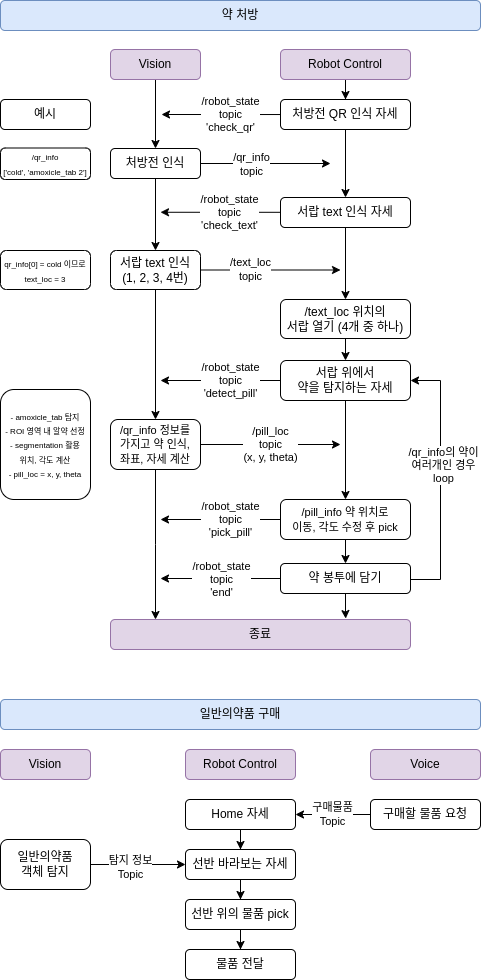

The diagram above was exported from draw.io. Its source (the exported page's mxGraphModel, read from the mxfile embedded in the PNG):
<mxGraphModel dx="1130" dy="737" grid="1" gridSize="10" guides="1" tooltips="1" connect="1" arrows="1" fold="1" page="1" pageScale="1" pageWidth="827" pageHeight="1169" background="#ffffff" math="0" shadow="0">
  <root>
    <mxCell id="0" />
    <mxCell id="1" parent="0" />
    <mxCell id="ZfewzwySDCzYrbojLsdr-8" value="" style="edgeStyle=orthogonalEdgeStyle;rounded=0;orthogonalLoop=1;jettySize=auto;html=1;" edge="1" parent="1" source="4uhuHD_OqtdL1rbwjFQc-1" target="4uhuHD_OqtdL1rbwjFQc-3">
      <mxGeometry relative="1" as="geometry" />
    </mxCell>
    <mxCell id="4uhuHD_OqtdL1rbwjFQc-1" value="Vision" style="rounded=1;whiteSpace=wrap;html=1;fillColor=#e1d5e7;strokeColor=#9673a6;" parent="1" vertex="1">
      <mxGeometry x="150" y="90" width="90" height="30" as="geometry" />
    </mxCell>
    <mxCell id="ZfewzwySDCzYrbojLsdr-11" style="edgeStyle=orthogonalEdgeStyle;rounded=0;orthogonalLoop=1;jettySize=auto;html=1;entryX=0.5;entryY=0;entryDx=0;entryDy=0;" edge="1" parent="1" source="4uhuHD_OqtdL1rbwjFQc-2" target="4uhuHD_OqtdL1rbwjFQc-4">
      <mxGeometry relative="1" as="geometry" />
    </mxCell>
    <mxCell id="4uhuHD_OqtdL1rbwjFQc-2" value="Robot Control" style="rounded=1;whiteSpace=wrap;html=1;fillColor=#e1d5e7;strokeColor=#9673a6;" parent="1" vertex="1">
      <mxGeometry x="320" y="90" width="130" height="30" as="geometry" />
    </mxCell>
    <mxCell id="ZfewzwySDCzYrbojLsdr-15" style="edgeStyle=orthogonalEdgeStyle;rounded=0;orthogonalLoop=1;jettySize=auto;html=1;" edge="1" parent="1" source="4uhuHD_OqtdL1rbwjFQc-3">
      <mxGeometry relative="1" as="geometry">
        <mxPoint x="370" y="204" as="targetPoint" />
      </mxGeometry>
    </mxCell>
    <mxCell id="ZfewzwySDCzYrbojLsdr-16" value="/qr_info&lt;div&gt;topic&lt;/div&gt;" style="edgeLabel;html=1;align=center;verticalAlign=middle;resizable=0;points=[];" vertex="1" connectable="0" parent="ZfewzwySDCzYrbojLsdr-15">
      <mxGeometry x="0.1172" relative="1" as="geometry">
        <mxPoint x="-22" as="offset" />
      </mxGeometry>
    </mxCell>
    <mxCell id="ZfewzwySDCzYrbojLsdr-26" style="edgeStyle=orthogonalEdgeStyle;rounded=0;orthogonalLoop=1;jettySize=auto;html=1;entryX=0.5;entryY=0;entryDx=0;entryDy=0;" edge="1" parent="1" source="4uhuHD_OqtdL1rbwjFQc-3" target="ZfewzwySDCzYrbojLsdr-25">
      <mxGeometry relative="1" as="geometry" />
    </mxCell>
    <mxCell id="4uhuHD_OqtdL1rbwjFQc-3" value="처방전 인식" style="rounded=1;whiteSpace=wrap;html=1;" parent="1" vertex="1">
      <mxGeometry x="150" y="189" width="90" height="30" as="geometry" />
    </mxCell>
    <mxCell id="ZfewzwySDCzYrbojLsdr-12" value="/robot_state&lt;div&gt;topic&lt;/div&gt;&lt;div&gt;'check_qr'&lt;/div&gt;" style="edgeStyle=orthogonalEdgeStyle;rounded=0;orthogonalLoop=1;jettySize=auto;html=1;" edge="1" parent="1">
      <mxGeometry x="-0.1471" relative="1" as="geometry">
        <mxPoint x="201" y="155" as="targetPoint" />
        <mxPoint x="321" y="155.0322580645161" as="sourcePoint" />
        <mxPoint as="offset" />
      </mxGeometry>
    </mxCell>
    <mxCell id="ZfewzwySDCzYrbojLsdr-18" value="" style="edgeStyle=orthogonalEdgeStyle;rounded=0;orthogonalLoop=1;jettySize=auto;html=1;" edge="1" parent="1" source="4uhuHD_OqtdL1rbwjFQc-4" target="ZfewzwySDCzYrbojLsdr-17">
      <mxGeometry relative="1" as="geometry" />
    </mxCell>
    <mxCell id="4uhuHD_OqtdL1rbwjFQc-4" value="처방전 QR 인식 자세" style="rounded=1;whiteSpace=wrap;html=1;" parent="1" vertex="1">
      <mxGeometry x="320" y="140" width="130" height="30" as="geometry" />
    </mxCell>
    <mxCell id="4uhuHD_OqtdL1rbwjFQc-9" value="" style="edgeStyle=orthogonalEdgeStyle;rounded=0;orthogonalLoop=1;jettySize=auto;html=1;" parent="1" source="4uhuHD_OqtdL1rbwjFQc-6" target="4uhuHD_OqtdL1rbwjFQc-8" edge="1">
      <mxGeometry relative="1" as="geometry" />
    </mxCell>
    <mxCell id="ZfewzwySDCzYrbojLsdr-33" value="&lt;span style=&quot;forced-color-adjust: none; color: rgb(0, 0, 0); font-family: Helvetica; font-size: 11px; font-style: normal; font-variant-ligatures: normal; font-variant-caps: normal; font-weight: 400; letter-spacing: normal; orphans: 2; text-align: center; text-indent: 0px; text-transform: none; widows: 2; word-spacing: 0px; -webkit-text-stroke-width: 0px; white-space: nowrap; background-color: rgb(255, 255, 255); text-decoration-thickness: initial; text-decoration-style: initial; text-decoration-color: initial; float: none; display: inline !important;&quot;&gt;/robot_state&lt;/span&gt;&lt;div style=&quot;forced-color-adjust: none; color: rgb(0, 0, 0); font-family: Helvetica; font-size: 11px; font-style: normal; font-variant-ligatures: normal; font-variant-caps: normal; font-weight: 400; letter-spacing: normal; orphans: 2; text-align: center; text-indent: 0px; text-transform: none; widows: 2; word-spacing: 0px; -webkit-text-stroke-width: 0px; white-space: nowrap; text-decoration-thickness: initial; text-decoration-style: initial; text-decoration-color: initial;&quot;&gt;topic&lt;/div&gt;&lt;div style=&quot;forced-color-adjust: none; color: rgb(0, 0, 0); font-family: Helvetica; font-size: 11px; font-style: normal; font-variant-ligatures: normal; font-variant-caps: normal; font-weight: 400; letter-spacing: normal; orphans: 2; text-align: center; text-indent: 0px; text-transform: none; widows: 2; word-spacing: 0px; -webkit-text-stroke-width: 0px; white-space: nowrap; text-decoration-thickness: initial; text-decoration-style: initial; text-decoration-color: initial;&quot;&gt;'detect_pill'&lt;/div&gt;" style="edgeStyle=orthogonalEdgeStyle;rounded=0;orthogonalLoop=1;jettySize=auto;html=1;" edge="1" parent="1" source="4uhuHD_OqtdL1rbwjFQc-6">
      <mxGeometry x="-0.1701" relative="1" as="geometry">
        <mxPoint x="200" y="421" as="targetPoint" />
        <mxPoint as="offset" />
      </mxGeometry>
    </mxCell>
    <mxCell id="4uhuHD_OqtdL1rbwjFQc-6" value="서랍 위에서&lt;div&gt;약을 탐지하는 자세&lt;/div&gt;" style="rounded=1;whiteSpace=wrap;html=1;" parent="1" vertex="1">
      <mxGeometry x="320" y="401" width="130" height="40" as="geometry" />
    </mxCell>
    <mxCell id="ZfewzwySDCzYrbojLsdr-38" value="&lt;span style=&quot;forced-color-adjust: none; color: rgb(0, 0, 0); font-family: Helvetica; font-size: 11px; font-style: normal; font-variant-ligatures: normal; font-variant-caps: normal; font-weight: 400; letter-spacing: normal; orphans: 2; text-align: center; text-indent: 0px; text-transform: none; widows: 2; word-spacing: 0px; -webkit-text-stroke-width: 0px; white-space: nowrap; background-color: rgb(255, 255, 255); text-decoration-thickness: initial; text-decoration-style: initial; text-decoration-color: initial; float: none; display: inline !important;&quot;&gt;/robot_state&lt;/span&gt;&lt;div style=&quot;forced-color-adjust: none; color: rgb(0, 0, 0); font-family: Helvetica; font-size: 11px; font-style: normal; font-variant-ligatures: normal; font-variant-caps: normal; font-weight: 400; letter-spacing: normal; orphans: 2; text-align: center; text-indent: 0px; text-transform: none; widows: 2; word-spacing: 0px; -webkit-text-stroke-width: 0px; white-space: nowrap; text-decoration-thickness: initial; text-decoration-style: initial; text-decoration-color: initial;&quot;&gt;topic&lt;/div&gt;&lt;div style=&quot;forced-color-adjust: none; color: rgb(0, 0, 0); font-family: Helvetica; font-size: 11px; font-style: normal; font-variant-ligatures: normal; font-variant-caps: normal; font-weight: 400; letter-spacing: normal; orphans: 2; text-align: center; text-indent: 0px; text-transform: none; widows: 2; word-spacing: 0px; -webkit-text-stroke-width: 0px; white-space: nowrap; text-decoration-thickness: initial; text-decoration-style: initial; text-decoration-color: initial;&quot;&gt;'pick_pill'&lt;/div&gt;" style="edgeStyle=orthogonalEdgeStyle;rounded=0;orthogonalLoop=1;jettySize=auto;html=1;" edge="1" parent="1" source="4uhuHD_OqtdL1rbwjFQc-8">
      <mxGeometry x="-0.1701" relative="1" as="geometry">
        <mxPoint x="200.0000000000001" y="560" as="targetPoint" />
        <mxPoint as="offset" />
      </mxGeometry>
    </mxCell>
    <mxCell id="ZfewzwySDCzYrbojLsdr-40" style="edgeStyle=orthogonalEdgeStyle;rounded=0;orthogonalLoop=1;jettySize=auto;html=1;entryX=0.5;entryY=0;entryDx=0;entryDy=0;" edge="1" parent="1" source="4uhuHD_OqtdL1rbwjFQc-8" target="4uhuHD_OqtdL1rbwjFQc-15">
      <mxGeometry relative="1" as="geometry" />
    </mxCell>
    <mxCell id="4uhuHD_OqtdL1rbwjFQc-8" value="&lt;span style=&quot;font-size: 11px; text-wrap-mode: nowrap; background-color: rgb(255, 255, 255);&quot;&gt;/pill_info 약 위치로 &lt;br&gt;이동, 각도 수정 후 pick&lt;/span&gt;" style="rounded=1;whiteSpace=wrap;html=1;" parent="1" vertex="1">
      <mxGeometry x="320" y="540" width="130" height="40" as="geometry" />
    </mxCell>
    <mxCell id="ZfewzwySDCzYrbojLsdr-50" value="&lt;span style=&quot;forced-color-adjust: none; color: rgb(0, 0, 0); font-family: Helvetica; font-size: 11px; font-style: normal; font-variant-ligatures: normal; font-variant-caps: normal; font-weight: 400; letter-spacing: normal; orphans: 2; text-align: center; text-indent: 0px; text-transform: none; widows: 2; word-spacing: 0px; -webkit-text-stroke-width: 0px; white-space: nowrap; background-color: rgb(255, 255, 255); text-decoration-thickness: initial; text-decoration-style: initial; text-decoration-color: initial; float: none; display: inline !important;&quot;&gt;/robot_state&lt;/span&gt;&lt;div style=&quot;forced-color-adjust: none; color: rgb(0, 0, 0); font-family: Helvetica; font-size: 11px; font-style: normal; font-variant-ligatures: normal; font-variant-caps: normal; font-weight: 400; letter-spacing: normal; orphans: 2; text-align: center; text-indent: 0px; text-transform: none; widows: 2; word-spacing: 0px; -webkit-text-stroke-width: 0px; white-space: nowrap; text-decoration-thickness: initial; text-decoration-style: initial; text-decoration-color: initial;&quot;&gt;topic&lt;/div&gt;&lt;div style=&quot;forced-color-adjust: none; color: rgb(0, 0, 0); font-family: Helvetica; font-size: 11px; font-style: normal; font-variant-ligatures: normal; font-variant-caps: normal; font-weight: 400; letter-spacing: normal; orphans: 2; text-align: center; text-indent: 0px; text-transform: none; widows: 2; word-spacing: 0px; -webkit-text-stroke-width: 0px; white-space: nowrap; text-decoration-thickness: initial; text-decoration-style: initial; text-decoration-color: initial;&quot;&gt;'end'&lt;/div&gt;" style="edgeStyle=orthogonalEdgeStyle;rounded=0;orthogonalLoop=1;jettySize=auto;html=1;" edge="1" parent="1" source="4uhuHD_OqtdL1rbwjFQc-15">
      <mxGeometry x="-0.0042" relative="1" as="geometry">
        <mxPoint x="200" y="619" as="targetPoint" />
        <mxPoint as="offset" />
      </mxGeometry>
    </mxCell>
    <mxCell id="ZfewzwySDCzYrbojLsdr-51" style="edgeStyle=orthogonalEdgeStyle;rounded=0;orthogonalLoop=1;jettySize=auto;html=1;entryX=1;entryY=0.5;entryDx=0;entryDy=0;" edge="1" parent="1" source="4uhuHD_OqtdL1rbwjFQc-15" target="4uhuHD_OqtdL1rbwjFQc-6">
      <mxGeometry relative="1" as="geometry">
        <Array as="points">
          <mxPoint x="480" y="620" />
          <mxPoint x="480" y="421" />
        </Array>
      </mxGeometry>
    </mxCell>
    <mxCell id="ZfewzwySDCzYrbojLsdr-52" value="&lt;div&gt;/qr_info의 약이&lt;/div&gt;여러개인 경우&lt;div&gt;loop&lt;/div&gt;" style="edgeLabel;html=1;align=center;verticalAlign=middle;resizable=0;points=[];" vertex="1" connectable="0" parent="ZfewzwySDCzYrbojLsdr-51">
      <mxGeometry x="0.1182" y="-2" relative="1" as="geometry">
        <mxPoint as="offset" />
      </mxGeometry>
    </mxCell>
    <mxCell id="4uhuHD_OqtdL1rbwjFQc-15" value="약 봉투에 담기" style="rounded=1;whiteSpace=wrap;html=1;" parent="1" vertex="1">
      <mxGeometry x="320" y="604" width="130" height="30" as="geometry" />
    </mxCell>
    <mxCell id="4uhuHD_OqtdL1rbwjFQc-18" value="약 처방" style="rounded=1;whiteSpace=wrap;html=1;fillColor=#dae8fc;strokeColor=#6c8ebf;" parent="1" vertex="1">
      <mxGeometry x="40" y="41" width="480" height="30" as="geometry" />
    </mxCell>
    <mxCell id="4uhuHD_OqtdL1rbwjFQc-22" value="Vision" style="rounded=1;whiteSpace=wrap;html=1;fillColor=#e1d5e7;strokeColor=#9673a6;" parent="1" vertex="1">
      <mxGeometry x="40" y="790" width="90" height="30" as="geometry" />
    </mxCell>
    <mxCell id="4uhuHD_OqtdL1rbwjFQc-23" value="Robot Control" style="rounded=1;whiteSpace=wrap;html=1;fillColor=#e1d5e7;strokeColor=#9673a6;" parent="1" vertex="1">
      <mxGeometry x="225" y="790" width="110" height="30" as="geometry" />
    </mxCell>
    <mxCell id="4uhuHD_OqtdL1rbwjFQc-24" value="Voice" style="rounded=1;whiteSpace=wrap;html=1;fillColor=#e1d5e7;strokeColor=#9673a6;" parent="1" vertex="1">
      <mxGeometry x="410" y="790" width="110" height="30" as="geometry" />
    </mxCell>
    <mxCell id="4uhuHD_OqtdL1rbwjFQc-30" value="" style="edgeStyle=orthogonalEdgeStyle;rounded=0;orthogonalLoop=1;jettySize=auto;html=1;" parent="1" source="4uhuHD_OqtdL1rbwjFQc-25" target="4uhuHD_OqtdL1rbwjFQc-29" edge="1">
      <mxGeometry relative="1" as="geometry" />
    </mxCell>
    <mxCell id="4uhuHD_OqtdL1rbwjFQc-25" value="Home 자세" style="rounded=1;whiteSpace=wrap;html=1;" parent="1" vertex="1">
      <mxGeometry x="225" y="840" width="110" height="30" as="geometry" />
    </mxCell>
    <mxCell id="4uhuHD_OqtdL1rbwjFQc-27" value="구매물품&lt;div&gt;Topic&lt;/div&gt;" style="edgeStyle=orthogonalEdgeStyle;rounded=0;orthogonalLoop=1;jettySize=auto;html=1;entryX=1;entryY=0.5;entryDx=0;entryDy=0;" parent="1" source="4uhuHD_OqtdL1rbwjFQc-26" target="4uhuHD_OqtdL1rbwjFQc-25" edge="1">
      <mxGeometry relative="1" as="geometry" />
    </mxCell>
    <mxCell id="4uhuHD_OqtdL1rbwjFQc-26" value="구매할 물품 요청" style="rounded=1;whiteSpace=wrap;html=1;" parent="1" vertex="1">
      <mxGeometry x="410" y="840" width="110" height="30" as="geometry" />
    </mxCell>
    <mxCell id="4uhuHD_OqtdL1rbwjFQc-28" value="일반의약품 구매" style="rounded=1;whiteSpace=wrap;html=1;fillColor=#dae8fc;strokeColor=#6c8ebf;" parent="1" vertex="1">
      <mxGeometry x="40" y="740" width="480" height="30" as="geometry" />
    </mxCell>
    <mxCell id="4uhuHD_OqtdL1rbwjFQc-36" value="" style="edgeStyle=orthogonalEdgeStyle;rounded=0;orthogonalLoop=1;jettySize=auto;html=1;" parent="1" source="4uhuHD_OqtdL1rbwjFQc-29" target="4uhuHD_OqtdL1rbwjFQc-35" edge="1">
      <mxGeometry relative="1" as="geometry" />
    </mxCell>
    <mxCell id="4uhuHD_OqtdL1rbwjFQc-29" value="선반 바라보는 자세" style="rounded=1;whiteSpace=wrap;html=1;" parent="1" vertex="1">
      <mxGeometry x="225" y="890" width="110" height="30" as="geometry" />
    </mxCell>
    <mxCell id="4uhuHD_OqtdL1rbwjFQc-33" style="edgeStyle=orthogonalEdgeStyle;rounded=0;orthogonalLoop=1;jettySize=auto;html=1;entryX=0;entryY=0.5;entryDx=0;entryDy=0;" parent="1" source="4uhuHD_OqtdL1rbwjFQc-32" target="4uhuHD_OqtdL1rbwjFQc-29" edge="1">
      <mxGeometry relative="1" as="geometry" />
    </mxCell>
    <mxCell id="4uhuHD_OqtdL1rbwjFQc-34" value="탐지 정보&lt;div&gt;Topic&lt;/div&gt;" style="edgeLabel;html=1;align=center;verticalAlign=middle;resizable=0;points=[];" parent="4uhuHD_OqtdL1rbwjFQc-33" vertex="1" connectable="0">
      <mxGeometry x="-0.1698" y="-2" relative="1" as="geometry">
        <mxPoint as="offset" />
      </mxGeometry>
    </mxCell>
    <mxCell id="4uhuHD_OqtdL1rbwjFQc-32" value="일반의약품&lt;div&gt;객체 탐지&lt;/div&gt;" style="rounded=1;whiteSpace=wrap;html=1;" parent="1" vertex="1">
      <mxGeometry x="40" y="880" width="90" height="50" as="geometry" />
    </mxCell>
    <mxCell id="4uhuHD_OqtdL1rbwjFQc-38" value="" style="edgeStyle=orthogonalEdgeStyle;rounded=0;orthogonalLoop=1;jettySize=auto;html=1;" parent="1" source="4uhuHD_OqtdL1rbwjFQc-35" target="4uhuHD_OqtdL1rbwjFQc-37" edge="1">
      <mxGeometry relative="1" as="geometry" />
    </mxCell>
    <mxCell id="4uhuHD_OqtdL1rbwjFQc-35" value="선반 위의 물품 pick" style="rounded=1;whiteSpace=wrap;html=1;" parent="1" vertex="1">
      <mxGeometry x="225" y="940" width="110" height="30" as="geometry" />
    </mxCell>
    <mxCell id="4uhuHD_OqtdL1rbwjFQc-37" value="물품 전달" style="rounded=1;whiteSpace=wrap;html=1;" parent="1" vertex="1">
      <mxGeometry x="225" y="990" width="110" height="30" as="geometry" />
    </mxCell>
    <mxCell id="ZfewzwySDCzYrbojLsdr-20" value="" style="edgeStyle=orthogonalEdgeStyle;rounded=0;orthogonalLoop=1;jettySize=auto;html=1;" edge="1" parent="1" source="ZfewzwySDCzYrbojLsdr-17" target="ZfewzwySDCzYrbojLsdr-19">
      <mxGeometry relative="1" as="geometry" />
    </mxCell>
    <mxCell id="ZfewzwySDCzYrbojLsdr-17" value="서랍 text 인식 자세" style="rounded=1;whiteSpace=wrap;html=1;" vertex="1" parent="1">
      <mxGeometry x="320" y="238" width="130" height="30" as="geometry" />
    </mxCell>
    <mxCell id="ZfewzwySDCzYrbojLsdr-32" value="" style="edgeStyle=orthogonalEdgeStyle;rounded=0;orthogonalLoop=1;jettySize=auto;html=1;" edge="1" parent="1" source="ZfewzwySDCzYrbojLsdr-19" target="4uhuHD_OqtdL1rbwjFQc-6">
      <mxGeometry relative="1" as="geometry" />
    </mxCell>
    <mxCell id="ZfewzwySDCzYrbojLsdr-19" value="/text_loc 위치의&lt;br&gt;&lt;span style=&quot;background-color: transparent; color: light-dark(rgb(0, 0, 0), rgb(255, 255, 255));&quot;&gt;서랍 열기 (4개 중 하나)&lt;/span&gt;" style="rounded=1;whiteSpace=wrap;html=1;" vertex="1" parent="1">
      <mxGeometry x="320" y="340" width="130" height="39" as="geometry" />
    </mxCell>
    <mxCell id="ZfewzwySDCzYrbojLsdr-21" value="/robot_state&lt;div&gt;topic&lt;/div&gt;&lt;div&gt;'check_text'&lt;/div&gt;" style="edgeStyle=orthogonalEdgeStyle;rounded=0;orthogonalLoop=1;jettySize=auto;html=1;" edge="1" parent="1">
      <mxGeometry x="-0.15" relative="1" as="geometry">
        <mxPoint x="200" y="252.76999999999998" as="targetPoint" />
        <mxPoint x="320" y="252.80225806451608" as="sourcePoint" />
        <mxPoint as="offset" />
      </mxGeometry>
    </mxCell>
    <mxCell id="ZfewzwySDCzYrbojLsdr-30" style="edgeStyle=orthogonalEdgeStyle;rounded=0;orthogonalLoop=1;jettySize=auto;html=1;entryX=0.5;entryY=0;entryDx=0;entryDy=0;" edge="1" parent="1" source="ZfewzwySDCzYrbojLsdr-25" target="ZfewzwySDCzYrbojLsdr-28">
      <mxGeometry relative="1" as="geometry" />
    </mxCell>
    <mxCell id="ZfewzwySDCzYrbojLsdr-47" value="&lt;span style=&quot;forced-color-adjust: none; color: light-dark(rgb(0, 0, 0), rgb(237, 237, 237)); font-family: Helvetica; font-size: 11px; font-style: normal; font-variant-ligatures: normal; font-variant-caps: normal; font-weight: 400; letter-spacing: normal; orphans: 2; text-align: center; text-indent: 0px; text-transform: none; widows: 2; word-spacing: 0px; -webkit-text-stroke-width: 0px; white-space: nowrap; background-color: light-dark(rgb(255, 255, 255), rgb(18, 18, 18)); text-decoration-thickness: initial; text-decoration-style: initial; text-decoration-color: initial; float: none; display: inline !important;&quot; data-mx-given-colors=&quot;{&amp;quot;color&amp;quot;:&amp;quot;rgb(0, 0, 0)&amp;quot;,&amp;quot;background-color&amp;quot;:&amp;quot;rgb(255, 255, 255)&amp;quot;}&quot;&gt;/text_loc&lt;/span&gt;&lt;div style=&quot;forced-color-adjust: none; color: light-dark(rgb(0, 0, 0), rgb(237, 237, 237)); font-family: Helvetica; font-size: 11px; font-style: normal; font-variant-ligatures: normal; font-variant-caps: normal; font-weight: 400; letter-spacing: normal; orphans: 2; text-align: center; text-indent: 0px; text-transform: none; widows: 2; word-spacing: 0px; -webkit-text-stroke-width: 0px; white-space: nowrap; text-decoration-thickness: initial; text-decoration-style: initial; text-decoration-color: initial;&quot; data-mx-given-colors=&quot;{&amp;quot;color&amp;quot;:&amp;quot;rgb(0, 0, 0)&amp;quot;}&quot;&gt;topic&lt;/div&gt;" style="edgeStyle=orthogonalEdgeStyle;rounded=0;orthogonalLoop=1;jettySize=auto;html=1;" edge="1" parent="1" source="ZfewzwySDCzYrbojLsdr-25">
      <mxGeometry x="-0.2883" y="1" relative="1" as="geometry">
        <mxPoint x="380" y="310.5" as="targetPoint" />
        <mxPoint as="offset" />
      </mxGeometry>
    </mxCell>
    <mxCell id="ZfewzwySDCzYrbojLsdr-25" value="서랍 text 인식&lt;div&gt;(1, 2, 3, 4번)&lt;/div&gt;" style="rounded=1;whiteSpace=wrap;html=1;" vertex="1" parent="1">
      <mxGeometry x="150" y="291" width="90" height="39" as="geometry" />
    </mxCell>
    <mxCell id="ZfewzwySDCzYrbojLsdr-44" style="edgeStyle=orthogonalEdgeStyle;rounded=0;orthogonalLoop=1;jettySize=auto;html=1;entryX=0.5;entryY=0;entryDx=0;entryDy=0;" edge="1" parent="1" source="ZfewzwySDCzYrbojLsdr-28">
      <mxGeometry relative="1" as="geometry">
        <mxPoint x="195" y="660" as="targetPoint" />
      </mxGeometry>
    </mxCell>
    <mxCell id="ZfewzwySDCzYrbojLsdr-48" value="&lt;span style=&quot;color: rgb(0, 0, 0); font-family: Helvetica; font-size: 11px; font-style: normal; font-variant-ligatures: normal; font-variant-caps: normal; font-weight: 400; letter-spacing: normal; orphans: 2; text-align: center; text-indent: 0px; text-transform: none; widows: 2; word-spacing: 0px; -webkit-text-stroke-width: 0px; white-space: nowrap; background-color: rgb(255, 255, 255); text-decoration-thickness: initial; text-decoration-style: initial; text-decoration-color: initial; float: none; display: inline !important;&quot;&gt;/pill_loc&lt;/span&gt;&lt;div style=&quot;forced-color-adjust: none; color: rgb(0, 0, 0); font-family: Helvetica; font-size: 11px; font-style: normal; font-variant-ligatures: normal; font-variant-caps: normal; font-weight: 400; letter-spacing: normal; orphans: 2; text-align: center; text-indent: 0px; text-transform: none; widows: 2; word-spacing: 0px; -webkit-text-stroke-width: 0px; white-space: nowrap; text-decoration-thickness: initial; text-decoration-style: initial; text-decoration-color: initial;&quot;&gt;topic&lt;/div&gt;&lt;div style=&quot;forced-color-adjust: none; color: rgb(0, 0, 0); font-family: Helvetica; font-size: 11px; font-style: normal; font-variant-ligatures: normal; font-variant-caps: normal; font-weight: 400; letter-spacing: normal; orphans: 2; text-align: center; text-indent: 0px; text-transform: none; widows: 2; word-spacing: 0px; -webkit-text-stroke-width: 0px; white-space: nowrap; text-decoration-thickness: initial; text-decoration-style: initial; text-decoration-color: initial;&quot;&gt;(x, y, theta)&lt;/div&gt;" style="edgeStyle=orthogonalEdgeStyle;rounded=0;orthogonalLoop=1;jettySize=auto;html=1;" edge="1" parent="1" source="ZfewzwySDCzYrbojLsdr-28">
      <mxGeometry relative="1" as="geometry">
        <mxPoint x="380" y="485" as="targetPoint" />
      </mxGeometry>
    </mxCell>
    <mxCell id="ZfewzwySDCzYrbojLsdr-28" value="&lt;span style=&quot;font-size: 11px; text-wrap-mode: nowrap; background-color: rgb(255, 255, 255);&quot;&gt;/qr_info 정보를&lt;br&gt;가지고&amp;nbsp;&lt;/span&gt;&lt;span style=&quot;font-size: 11px; background-color: transparent; color: light-dark(rgb(0, 0, 0), rgb(255, 255, 255));&quot;&gt;약 인식,&lt;/span&gt;&lt;div&gt;&lt;div&gt;&lt;font style=&quot;font-size: 11px;&quot;&gt;좌표, 자세 계산&lt;/font&gt;&lt;/div&gt;&lt;/div&gt;" style="rounded=1;whiteSpace=wrap;html=1;" vertex="1" parent="1">
      <mxGeometry x="150" y="460" width="90" height="50" as="geometry" />
    </mxCell>
    <mxCell id="ZfewzwySDCzYrbojLsdr-42" value="종료" style="rounded=1;whiteSpace=wrap;html=1;fillColor=#e1d5e7;strokeColor=#9673a6;" vertex="1" parent="1">
      <mxGeometry x="150" y="660" width="300" height="30" as="geometry" />
    </mxCell>
    <mxCell id="ZfewzwySDCzYrbojLsdr-53" style="edgeStyle=orthogonalEdgeStyle;rounded=0;orthogonalLoop=1;jettySize=auto;html=1;entryX=0.784;entryY=-0.031;entryDx=0;entryDy=0;entryPerimeter=0;" edge="1" parent="1" source="4uhuHD_OqtdL1rbwjFQc-15" target="ZfewzwySDCzYrbojLsdr-42">
      <mxGeometry relative="1" as="geometry" />
    </mxCell>
    <mxCell id="ZfewzwySDCzYrbojLsdr-56" value="&lt;font style=&quot;font-size: 8px;&quot;&gt;/qr_info&lt;/font&gt;&lt;div&gt;&lt;font style=&quot;font-size: 8px;&quot;&gt;&lt;font style=&quot;&quot;&gt;['cold', 'amoxicle_tab&lt;span style=&quot;background-color: transparent; color: light-dark(rgb(0, 0, 0), rgb(255, 255, 255));&quot;&gt;&amp;nbsp;2'&lt;/span&gt;&lt;/font&gt;&lt;span style=&quot;background-color: transparent; color: light-dark(rgb(0, 0, 0), rgb(255, 255, 255));&quot;&gt;]&lt;/span&gt;&lt;/font&gt;&lt;/div&gt;" style="rounded=1;whiteSpace=wrap;html=1;" vertex="1" parent="1">
      <mxGeometry x="40" y="188.5" width="90" height="31.5" as="geometry" />
    </mxCell>
    <mxCell id="ZfewzwySDCzYrbojLsdr-57" value="&lt;font style=&quot;font-size: 8px;&quot;&gt;qr_info[0] = cold 이므로&lt;/font&gt;&lt;div&gt;&lt;span style=&quot;text-wrap-mode: nowrap; background-color: rgb(255, 255, 255);&quot;&gt;&lt;font style=&quot;font-size: 8px;&quot;&gt;text_loc = 3&lt;/font&gt;&lt;/span&gt;&lt;/div&gt;" style="rounded=1;whiteSpace=wrap;html=1;" vertex="1" parent="1">
      <mxGeometry x="40" y="291" width="90" height="39" as="geometry" />
    </mxCell>
    <mxCell id="ZfewzwySDCzYrbojLsdr-58" value="&lt;font&gt;예시&lt;/font&gt;" style="rounded=1;whiteSpace=wrap;html=1;" vertex="1" parent="1">
      <mxGeometry x="40" y="140" width="90" height="30" as="geometry" />
    </mxCell>
    <mxCell id="ZfewzwySDCzYrbojLsdr-59" value="&lt;font style=&quot;font-size: 8px;&quot;&gt;- amoxicle_tab 탐지&lt;/font&gt;&lt;div&gt;&lt;font style=&quot;font-size: 8px;&quot;&gt;- ROI 영역 내 알약 선정&lt;/font&gt;&lt;/div&gt;&lt;div&gt;&lt;span style=&quot;font-size: 8px;&quot;&gt;- segmentation 활용&lt;br&gt;위치, 각도 계산&lt;/span&gt;&lt;/div&gt;&lt;div&gt;&lt;font style=&quot;font-size: 8px;&quot;&gt;- pill_loc = x, y, theta&lt;/font&gt;&lt;/div&gt;" style="rounded=1;whiteSpace=wrap;html=1;" vertex="1" parent="1">
      <mxGeometry x="40" y="430" width="90" height="110" as="geometry" />
    </mxCell>
  </root>
</mxGraphModel>